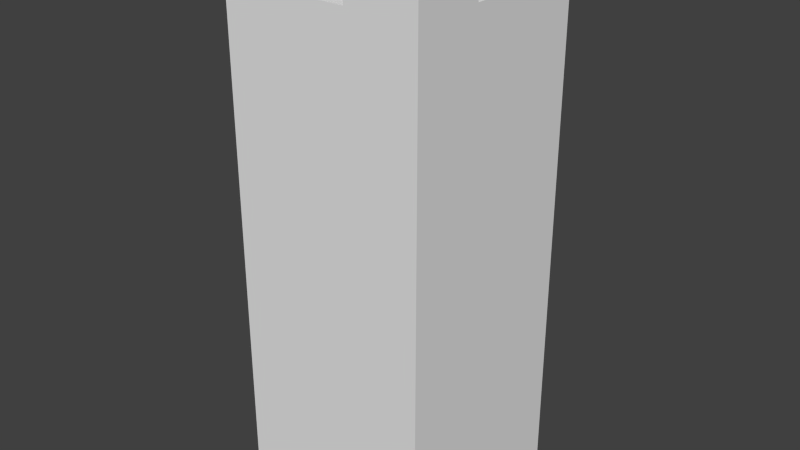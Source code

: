# Source: Single.blend  (saved by Blender 2.73.0; exported with 4.5.12 LTS)
import bpy
from mathutils import Matrix  # noqa: F401  (used for matrix-valued properties, if any)

bpy.ops.wm.read_factory_settings(use_empty=True)
scene = bpy.context.scene
scene.name = 'Scene'

# ---- collections
col_collection_1 = bpy.data.collections.new('Collection 1'); scene.collection.children.link(col_collection_1)

# ---- materials (node trees are filled in below, after node groups)
mat_material = bpy.data.materials.new('Material')
mat_material.alpha_threshold = 0.0
mat_material.use_transparent_shadow = False
mat_material.roughness = 0.5
mat_material.line_color = (0.0, 0.0, 0.0, 1.0)

# ---- material node trees

# ---- world
world_world = bpy.data.worlds.new('World'); scene.world = world_world
world_world.color = (0.05088, 0.05088, 0.05088)
world_world.use_sun_shadow = False
world_world.sun_shadow_jitter_overblur = 0.0
world_world.cycles.sampling_method = 'MANUAL'
world_world.cycles.sample_map_resolution = 256

# ---- meshes
me_cube = bpy.data.meshes.new('Cube')
me_cube.from_pydata([(0.2174, -0.2174, 0.0), (0.0, -0.1311, 1.0), (0.1226, -0.1311, 1.0), (0.0, -0.1311, 1.1), (0.0, -0.2174, 1.1), (0.2174, -0.2174, 1.1), (0.1226, -0.2174, 1.1), (0.1226, -0.1311, 1.1), (0.2174, -0.1311, 1.1), (0.1226, -0.0625, 1.2), (0.2174, -0.0625, 1.2), (0.2174, -0.1311, 1.2), (0.1226, -0.1311, 1.2), (0.1226, 0.0, 1.1), (0.2174, 0.0, 1.1), (0.2174, -0.0625, 1.1), (0.1226, -0.0625, 1.1), (0.2174, -0.2174, 1.2), (0.1226, -0.2174, 1.2), (0.0625, -0.2174, 1.2), (0.0625, -0.1311, 1.2), (0.0, -0.2174, 0.0), (0.0625, -0.2174, 1.1), (0.0625, -0.1311, 1.1), (0.2174, 0.0, 0.0), (0.2174, 0.0, 1.1), (0.0, 0.0, 1.0), (0.1226, 0.0, 1.0), (0.1226, 0.0, 1.1), (0.2174, 0.0, 1.1), (0.1226, -5.215e-08, 1.1)], [(13, 14), (25, 14), (28, 13)], [(0, 24, 25, 29, 15, 8, 5), (8, 15, 10, 11), (16, 7, 12, 9), (12, 11, 10, 9), (29, 30, 16, 15), (15, 16, 9, 10), (17, 11, 12, 18), (6, 5, 17, 18), (5, 8, 11, 17), (20, 19, 18, 12), (1, 3, 23, 7, 2), (21, 0, 5, 6, 22, 4), (6, 18, 19, 22), (3, 4, 22, 23), (19, 20, 23, 22), (7, 23, 20, 12), (27, 2, 7, 16, 30, 28), (27, 26, 1, 2)])
me_cube.materials.append(mat_material)
me_cube.use_remesh_preserve_volume = False
me_cube.use_remesh_preserve_attributes = False
me_cube.use_mirror_vertex_groups = False
me_cube.update()

# ---- objects
ob_cube = bpy.data.objects.new('Cube', me_cube)

# ---- transforms, parenting, visibility, modifiers, constraints
ob_cube.location = (0.0, 0.0, 0.0)
ob_cube.lock_rotations_4d = False
ob_cube.empty_display_type = 'ARROWS'
ob_cube.lineart.crease_threshold = 0.0
_m = ob_cube.modifiers.new('Mirror', 'MIRROR')
_m.use_axis = (True, True, False)
_m.use_clip = True

# ---- collection membership
col_collection_1.objects.link(ob_cube)

# ---- scene / render settings (as saved in the file)
scene.frame_start = 1; scene.frame_end = 250; scene.frame_set(1)
scene.render.engine = 'BLENDER_EEVEE_NEXT'
scene.render.resolution_percentage = 50
scene.render.dither_intensity = 0.0
scene.cycles.use_denoising = False
scene.cycles.samples = 10
scene.cycles.sampling_pattern = 'TABULATED_SOBOL'
scene.cycles.light_sampling_threshold = 0.0
scene.cycles.use_adaptive_sampling = False
scene.cycles.use_light_tree = False
scene.cycles.blur_glossy = 0.0
scene.cycles.pixel_filter_type = 'GAUSSIAN'
scene.cycles.sample_clamp_indirect = 0.0
scene.view_settings.view_transform = 'Standard'
bpy.context.view_layer.update()

# ---- added for rendering (the .blend has no active camera and no usable light): camera, sun
cam_auto = bpy.data.cameras.new('AutoCamera')
cam_auto.lens = 50.0
cam_auto.sensor_width = 36.0
cam_auto.clip_end = 1000.0
ob_auto_camera = bpy.data.objects.new('AutoCamera', cam_auto)
scene.collection.objects.link(ob_auto_camera)
ob_auto_camera.location = (1.24754, -1.49704, 1.59803)
ob_auto_camera.rotation_euler = (1.09748, -7.21219e-08, 0.694738)
scene.camera = ob_auto_camera
light_auto_sun = bpy.data.lights.new('AutoSun', 'SUN')
light_auto_sun.energy = 3.0
light_auto_sun.angle = 0.0523599
ob_auto_sun = bpy.data.objects.new('AutoSun', light_auto_sun)
scene.collection.objects.link(ob_auto_sun)
ob_auto_sun.rotation_euler = (0.872665, 0.174533, 0.523599)
bpy.context.view_layer.update()
